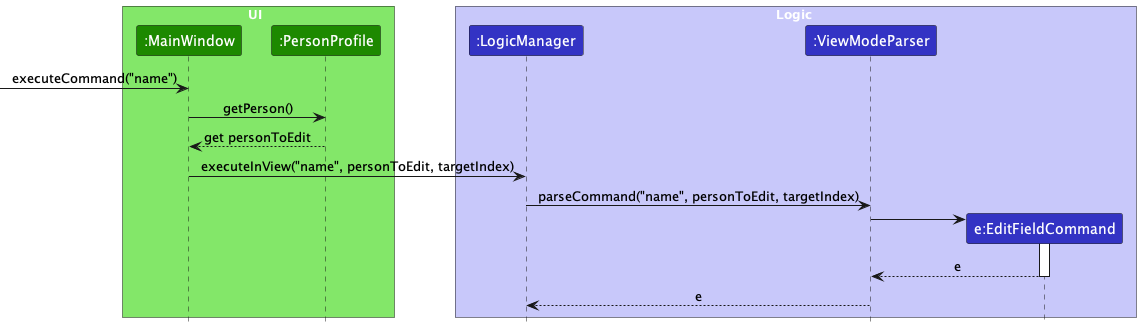

The diagram above was rendered by PlantUML. Its source (embedded in the PNG):
@startuml
!include style.puml
skinparam ArrowFontStyle plain

box UI  UI_COLOR_T1
participant ":MainWindow" as MainWindow UI_COLOR
participant ":PersonProfile" as PersonProfile UI_COLOR
end box

box Logic LOGIC_COLOR_T1
participant ":LogicManager" as LogicManager LOGIC_COLOR
participant ":ViewModeParser" as ViewModeParser LOGIC_COLOR
participant "e:EditFieldCommand" as EditFieldCommand LOGIC_COLOR
end box


[-> MainWindow : executeCommand("name")

MainWindow -> PersonProfile : getPerson()

PersonProfile --> MainWindow : get personToEdit

MainWindow -> LogicManager : executeInView("name", personToEdit, targetIndex)

LogicManager -> ViewModeParser : parseCommand("name", personToEdit, targetIndex)

create EditFieldCommand
ViewModeParser -> EditFieldCommand
activate EditFieldCommand

EditFieldCommand --> ViewModeParser : e
deactivate EditFieldCommand

ViewModeParser --> LogicManager : e
deactivate ViewModeParser

@enduml